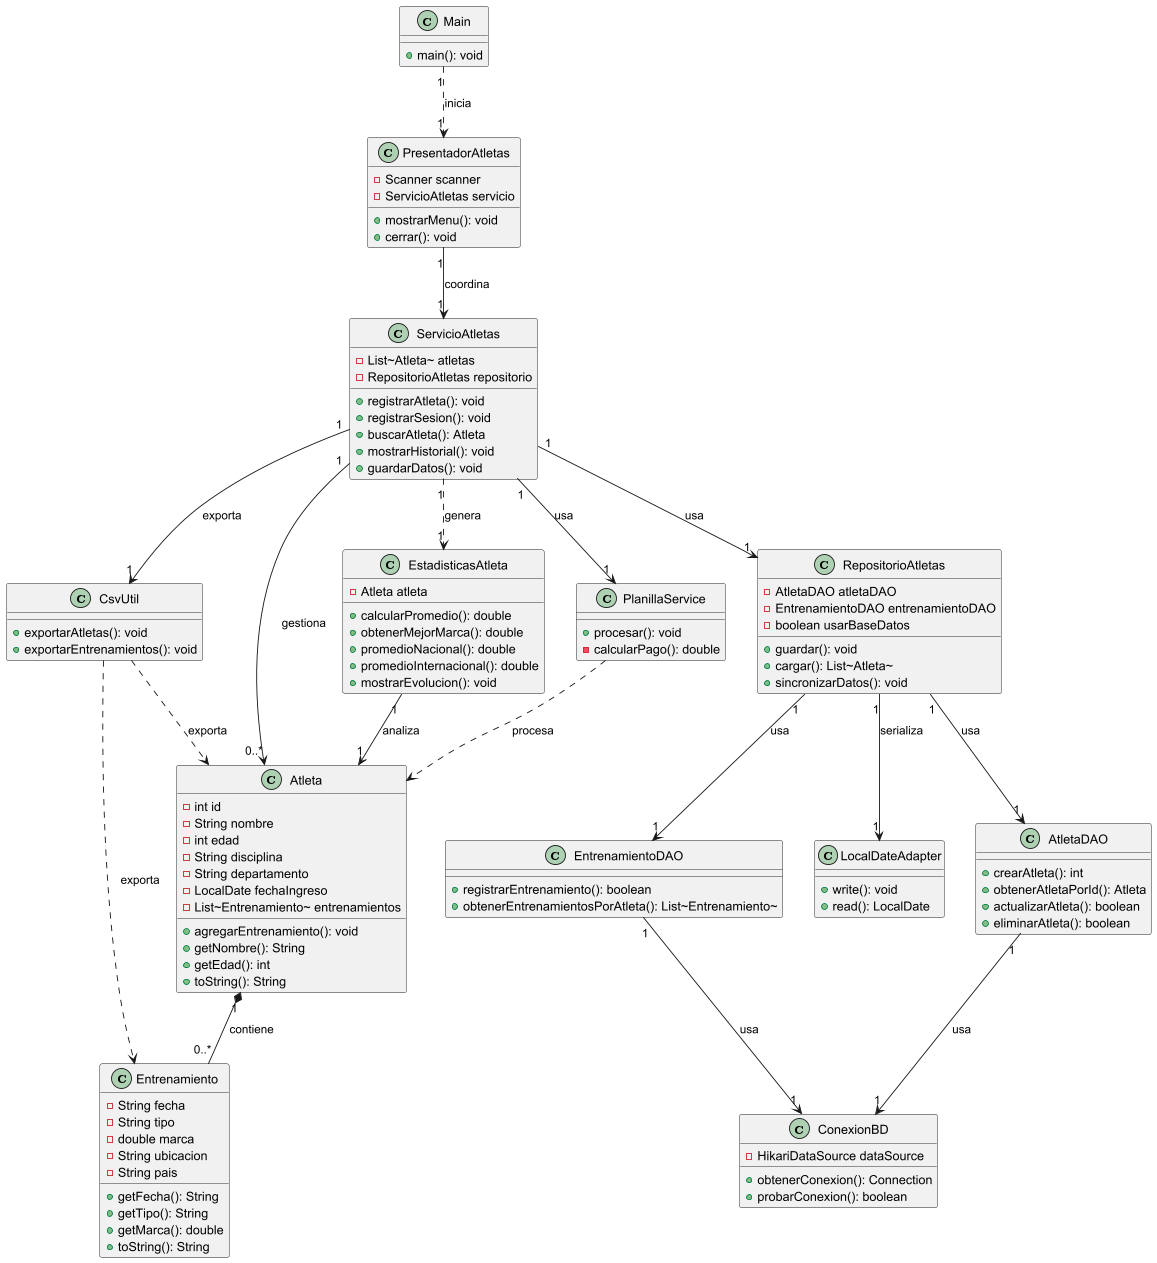

The diagram above was rendered by PlantUML. Its source (embedded in the PNG):
@startuml

    class Atleta {
        -int id
        -String nombre
        -int edad
        -String disciplina
        -String departamento
        -LocalDate fechaIngreso
        -List~Entrenamiento~ entrenamientos

        +agregarEntrenamiento(): void
        +getNombre(): String
        +getEdad(): int
        +toString(): String
    }

    class Entrenamiento {
        -String fecha
        -String tipo
        -double marca
        -String ubicacion
        -String pais

        +getFecha(): String
        +getTipo(): String
        +getMarca(): double
        +toString(): String
    }

    class ServicioAtletas {
        -List~Atleta~ atletas
        -RepositorioAtletas repositorio

        +registrarAtleta(): void
        +registrarSesion(): void
        +buscarAtleta(): Atleta
        +mostrarHistorial(): void
        +guardarDatos(): void
    }

    class RepositorioAtletas {
        -AtletaDAO atletaDAO
        -EntrenamientoDAO entrenamientoDAO
        -boolean usarBaseDatos

        +guardar(): void
        +cargar(): List~Atleta~
        +sincronizarDatos(): void
    }

    class AtletaDAO {
        +crearAtleta(): int
        +obtenerAtletaPorId(): Atleta
        +actualizarAtleta(): boolean
        +eliminarAtleta(): boolean
    }

    class EntrenamientoDAO {
        +registrarEntrenamiento(): boolean
        +obtenerEntrenamientosPorAtleta(): List~Entrenamiento~
    }

    class ConexionBD {
        -HikariDataSource dataSource

        +obtenerConexion(): Connection
        +probarConexion(): boolean
    }

    class PresentadorAtletas {
        -Scanner scanner
        -ServicioAtletas servicio

        +mostrarMenu(): void
        +cerrar(): void
    }

    class EstadisticasAtleta {
        -Atleta atleta

        +calcularPromedio(): double
        +obtenerMejorMarca(): double
        +promedioNacional(): double
        +promedioInternacional(): double
        +mostrarEvolucion(): void
    }

    class CsvUtil {
        +exportarAtletas(): void
        +exportarEntrenamientos(): void
    }

    class PlanillaService {
        +procesar(): void
        -calcularPago(): double
    }

    class LocalDateAdapter {
        +write(): void
        +read(): LocalDate
    }

    class Main {
        +main(): void
    }

    ' Relaciones
    Atleta "1" *-- "0..*" Entrenamiento : contiene
    EstadisticasAtleta "1" --> "1" Atleta : analiza
    ServicioAtletas "1" --> "1" RepositorioAtletas : usa
    ServicioAtletas "1" --> "0..*" Atleta : gestiona
    ServicioAtletas "1" --> "1" PlanillaService : usa
    ServicioAtletas "1" ..> "1" EstadisticasAtleta : genera
    ServicioAtletas "1" --> "1" CsvUtil : exporta

    RepositorioAtletas "1" --> "1" AtletaDAO : usa
    RepositorioAtletas "1" --> "1" EntrenamientoDAO : usa
    RepositorioAtletas "1" --> "1" LocalDateAdapter : serializa

    AtletaDAO "1" --> "1" ConexionBD : usa
    EntrenamientoDAO "1" --> "1" ConexionBD : usa

    PresentadorAtletas "1" --> "1" ServicioAtletas : coordina
    Main "1" ..> "1" PresentadorAtletas : inicia

    CsvUtil ..> Atleta : exporta
    CsvUtil ..> Entrenamiento : exporta
    PlanillaService ..> Atleta : procesa

@enduml